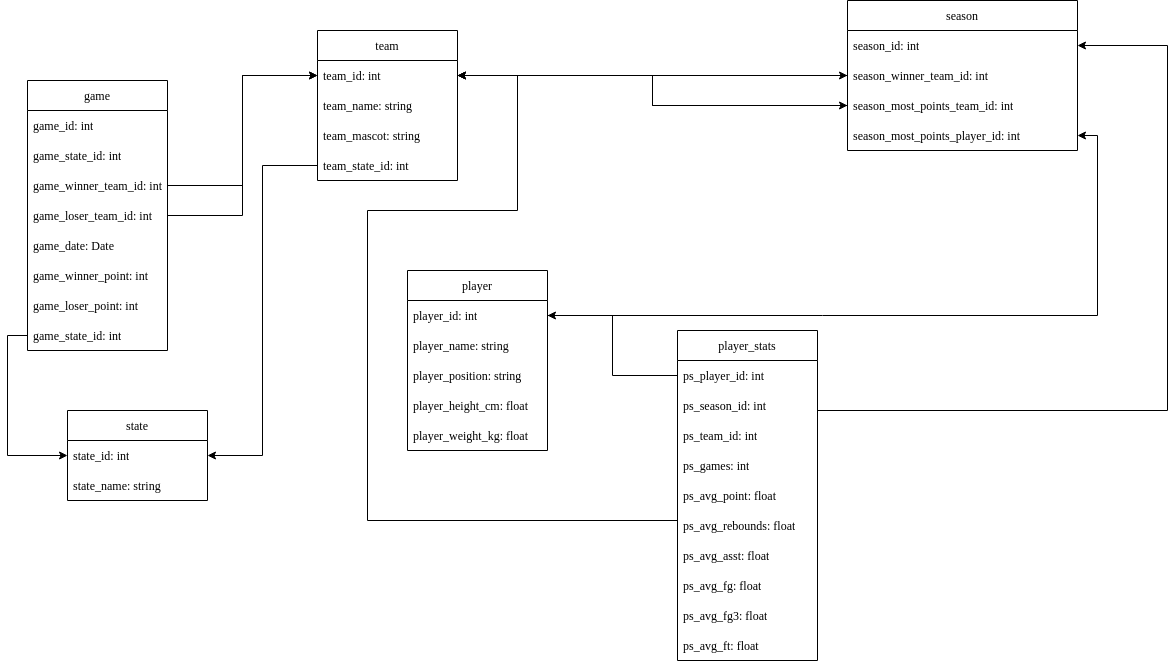

The diagram above was exported from draw.io. Its source (the exported page's mxGraphModel, read from the mxfile embedded in the PNG):
<mxGraphModel dx="1410" dy="747" grid="1" gridSize="10" guides="1" tooltips="1" connect="1" arrows="1" fold="1" page="1" pageScale="1" pageWidth="1600" pageHeight="900" math="0" shadow="0">
  <root>
    <mxCell id="0" />
    <mxCell id="1" parent="0" />
    <mxCell id="q0j0iPxaanT10xR-cLbH-1" value="team" style="swimlane;fontStyle=0;childLayout=stackLayout;horizontal=1;startSize=30;horizontalStack=0;resizeParent=1;resizeParentMax=0;resizeLast=0;collapsible=1;marginBottom=0;whiteSpace=wrap;html=1;" parent="1" vertex="1">
      <mxGeometry x="680" y="280" width="140" height="150" as="geometry" />
    </mxCell>
    <mxCell id="q0j0iPxaanT10xR-cLbH-2" value="team_id: int" style="text;strokeColor=none;fillColor=none;align=left;verticalAlign=middle;spacingLeft=4;spacingRight=4;overflow=hidden;points=[[0,0.5],[1,0.5]];portConstraint=eastwest;rotatable=0;whiteSpace=wrap;html=1;" parent="q0j0iPxaanT10xR-cLbH-1" vertex="1">
      <mxGeometry y="30" width="140" height="30" as="geometry" />
    </mxCell>
    <mxCell id="q0j0iPxaanT10xR-cLbH-3" value="team_name: string" style="text;strokeColor=none;fillColor=none;align=left;verticalAlign=middle;spacingLeft=4;spacingRight=4;overflow=hidden;points=[[0,0.5],[1,0.5]];portConstraint=eastwest;rotatable=0;whiteSpace=wrap;html=1;" parent="q0j0iPxaanT10xR-cLbH-1" vertex="1">
      <mxGeometry y="60" width="140" height="30" as="geometry" />
    </mxCell>
    <mxCell id="q0j0iPxaanT10xR-cLbH-4" value="team_mascot: string" style="text;strokeColor=none;fillColor=none;align=left;verticalAlign=middle;spacingLeft=4;spacingRight=4;overflow=hidden;points=[[0,0.5],[1,0.5]];portConstraint=eastwest;rotatable=0;whiteSpace=wrap;html=1;" parent="q0j0iPxaanT10xR-cLbH-1" vertex="1">
      <mxGeometry y="90" width="140" height="30" as="geometry" />
    </mxCell>
    <mxCell id="q0j0iPxaanT10xR-cLbH-5" value="team_state_id: int" style="text;strokeColor=none;fillColor=none;align=left;verticalAlign=middle;spacingLeft=4;spacingRight=4;overflow=hidden;points=[[0,0.5],[1,0.5]];portConstraint=eastwest;rotatable=0;whiteSpace=wrap;html=1;" parent="q0j0iPxaanT10xR-cLbH-1" vertex="1">
      <mxGeometry y="120" width="140" height="30" as="geometry" />
    </mxCell>
    <mxCell id="q0j0iPxaanT10xR-cLbH-7" value="player" style="swimlane;fontStyle=0;childLayout=stackLayout;horizontal=1;startSize=30;horizontalStack=0;resizeParent=1;resizeParentMax=0;resizeLast=0;collapsible=1;marginBottom=0;whiteSpace=wrap;html=1;movable=1;resizable=1;rotatable=1;deletable=1;editable=1;locked=0;connectable=1;" parent="1" vertex="1">
      <mxGeometry x="770" y="520" width="140" height="180" as="geometry" />
    </mxCell>
    <mxCell id="q0j0iPxaanT10xR-cLbH-8" value="player_id: int" style="text;strokeColor=none;fillColor=none;align=left;verticalAlign=middle;spacingLeft=4;spacingRight=4;overflow=hidden;points=[[0,0.5],[1,0.5]];portConstraint=eastwest;rotatable=0;whiteSpace=wrap;html=1;" parent="q0j0iPxaanT10xR-cLbH-7" vertex="1">
      <mxGeometry y="30" width="140" height="30" as="geometry" />
    </mxCell>
    <mxCell id="q0j0iPxaanT10xR-cLbH-9" value="player_name: string" style="text;strokeColor=none;fillColor=none;align=left;verticalAlign=middle;spacingLeft=4;spacingRight=4;overflow=hidden;points=[[0,0.5],[1,0.5]];portConstraint=eastwest;rotatable=0;whiteSpace=wrap;html=1;" parent="q0j0iPxaanT10xR-cLbH-7" vertex="1">
      <mxGeometry y="60" width="140" height="30" as="geometry" />
    </mxCell>
    <mxCell id="q0j0iPxaanT10xR-cLbH-10" value="player_position: string" style="text;strokeColor=none;fillColor=none;align=left;verticalAlign=middle;spacingLeft=4;spacingRight=4;overflow=hidden;points=[[0,0.5],[1,0.5]];portConstraint=eastwest;rotatable=0;whiteSpace=wrap;html=1;" parent="q0j0iPxaanT10xR-cLbH-7" vertex="1">
      <mxGeometry y="90" width="140" height="30" as="geometry" />
    </mxCell>
    <mxCell id="q0j0iPxaanT10xR-cLbH-11" value="player_height_cm: float" style="text;strokeColor=none;fillColor=none;align=left;verticalAlign=middle;spacingLeft=4;spacingRight=4;overflow=hidden;points=[[0,0.5],[1,0.5]];portConstraint=eastwest;rotatable=0;whiteSpace=wrap;html=1;" parent="q0j0iPxaanT10xR-cLbH-7" vertex="1">
      <mxGeometry y="120" width="140" height="30" as="geometry" />
    </mxCell>
    <mxCell id="q0j0iPxaanT10xR-cLbH-12" value="player_weight_kg: float" style="text;strokeColor=none;fillColor=none;align=left;verticalAlign=middle;spacingLeft=4;spacingRight=4;overflow=hidden;points=[[0,0.5],[1,0.5]];portConstraint=eastwest;rotatable=0;whiteSpace=wrap;html=1;" parent="q0j0iPxaanT10xR-cLbH-7" vertex="1">
      <mxGeometry y="150" width="140" height="30" as="geometry" />
    </mxCell>
    <mxCell id="Z4QKstFZAo4XUwZadhEa-1" value="game" style="swimlane;fontStyle=0;childLayout=stackLayout;horizontal=1;startSize=30;horizontalStack=0;resizeParent=1;resizeParentMax=0;resizeLast=0;collapsible=1;marginBottom=0;whiteSpace=wrap;html=1;" parent="1" vertex="1">
      <mxGeometry x="390" y="330" width="140" height="270" as="geometry" />
    </mxCell>
    <mxCell id="Z4QKstFZAo4XUwZadhEa-2" value="game_id: int" style="text;strokeColor=none;fillColor=none;align=left;verticalAlign=middle;spacingLeft=4;spacingRight=4;overflow=hidden;points=[[0,0.5],[1,0.5]];portConstraint=eastwest;rotatable=0;whiteSpace=wrap;html=1;" parent="Z4QKstFZAo4XUwZadhEa-1" vertex="1">
      <mxGeometry y="30" width="140" height="30" as="geometry" />
    </mxCell>
    <mxCell id="Z4QKstFZAo4XUwZadhEa-3" value="game_state_id: int" style="text;strokeColor=none;fillColor=none;align=left;verticalAlign=middle;spacingLeft=4;spacingRight=4;overflow=hidden;points=[[0,0.5],[1,0.5]];portConstraint=eastwest;rotatable=0;whiteSpace=wrap;html=1;" parent="Z4QKstFZAo4XUwZadhEa-1" vertex="1">
      <mxGeometry y="60" width="140" height="30" as="geometry" />
    </mxCell>
    <mxCell id="Z4QKstFZAo4XUwZadhEa-4" value="game_winner_team_id: int" style="text;strokeColor=none;fillColor=none;align=left;verticalAlign=middle;spacingLeft=4;spacingRight=4;overflow=hidden;points=[[0,0.5],[1,0.5]];portConstraint=eastwest;rotatable=0;whiteSpace=wrap;html=1;" parent="Z4QKstFZAo4XUwZadhEa-1" vertex="1">
      <mxGeometry y="90" width="140" height="30" as="geometry" />
    </mxCell>
    <mxCell id="Z4QKstFZAo4XUwZadhEa-5" value="game_loser_team_id: int" style="text;strokeColor=none;fillColor=none;align=left;verticalAlign=middle;spacingLeft=4;spacingRight=4;overflow=hidden;points=[[0,0.5],[1,0.5]];portConstraint=eastwest;rotatable=0;whiteSpace=wrap;html=1;" parent="Z4QKstFZAo4XUwZadhEa-1" vertex="1">
      <mxGeometry y="120" width="140" height="30" as="geometry" />
    </mxCell>
    <mxCell id="Z4QKstFZAo4XUwZadhEa-6" value="game_date: Date" style="text;strokeColor=none;fillColor=none;align=left;verticalAlign=middle;spacingLeft=4;spacingRight=4;overflow=hidden;points=[[0,0.5],[1,0.5]];portConstraint=eastwest;rotatable=0;whiteSpace=wrap;html=1;" parent="Z4QKstFZAo4XUwZadhEa-1" vertex="1">
      <mxGeometry y="150" width="140" height="30" as="geometry" />
    </mxCell>
    <mxCell id="Z4QKstFZAo4XUwZadhEa-9" value="game_winner_point: int" style="text;strokeColor=none;fillColor=none;align=left;verticalAlign=middle;spacingLeft=4;spacingRight=4;overflow=hidden;points=[[0,0.5],[1,0.5]];portConstraint=eastwest;rotatable=0;whiteSpace=wrap;html=1;" parent="Z4QKstFZAo4XUwZadhEa-1" vertex="1">
      <mxGeometry y="180" width="140" height="30" as="geometry" />
    </mxCell>
    <mxCell id="Z4QKstFZAo4XUwZadhEa-10" value="game_loser_point: int" style="text;strokeColor=none;fillColor=none;align=left;verticalAlign=middle;spacingLeft=4;spacingRight=4;overflow=hidden;points=[[0,0.5],[1,0.5]];portConstraint=eastwest;rotatable=0;whiteSpace=wrap;html=1;" parent="Z4QKstFZAo4XUwZadhEa-1" vertex="1">
      <mxGeometry y="210" width="140" height="30" as="geometry" />
    </mxCell>
    <mxCell id="Z4QKstFZAo4XUwZadhEa-46" value="game_state_id: int" style="text;strokeColor=none;fillColor=none;align=left;verticalAlign=middle;spacingLeft=4;spacingRight=4;overflow=hidden;points=[[0,0.5],[1,0.5]];portConstraint=eastwest;rotatable=0;whiteSpace=wrap;html=1;" parent="Z4QKstFZAo4XUwZadhEa-1" vertex="1">
      <mxGeometry y="240" width="140" height="30" as="geometry" />
    </mxCell>
    <mxCell id="Z4QKstFZAo4XUwZadhEa-7" style="edgeStyle=orthogonalEdgeStyle;rounded=0;orthogonalLoop=1;jettySize=auto;html=1;exitX=1;exitY=0.5;exitDx=0;exitDy=0;entryX=0;entryY=0.5;entryDx=0;entryDy=0;" parent="1" source="Z4QKstFZAo4XUwZadhEa-4" target="q0j0iPxaanT10xR-cLbH-2" edge="1">
      <mxGeometry relative="1" as="geometry" />
    </mxCell>
    <mxCell id="Z4QKstFZAo4XUwZadhEa-8" style="edgeStyle=orthogonalEdgeStyle;rounded=0;orthogonalLoop=1;jettySize=auto;html=1;exitX=1;exitY=0.5;exitDx=0;exitDy=0;entryX=0;entryY=0.5;entryDx=0;entryDy=0;" parent="1" source="Z4QKstFZAo4XUwZadhEa-5" target="q0j0iPxaanT10xR-cLbH-2" edge="1">
      <mxGeometry relative="1" as="geometry" />
    </mxCell>
    <mxCell id="Z4QKstFZAo4XUwZadhEa-52" style="edgeStyle=orthogonalEdgeStyle;rounded=0;orthogonalLoop=1;jettySize=auto;html=1;exitX=1;exitY=0.25;exitDx=0;exitDy=0;entryX=1;entryY=0.5;entryDx=0;entryDy=0;" parent="1" source="Z4QKstFZAo4XUwZadhEa-12" target="Z4QKstFZAo4XUwZadhEa-25" edge="1">
      <mxGeometry relative="1" as="geometry">
        <Array as="points">
          <mxPoint x="1180" y="660" />
          <mxPoint x="1530" y="660" />
          <mxPoint x="1530" y="295" />
        </Array>
      </mxGeometry>
    </mxCell>
    <mxCell id="Z4QKstFZAo4XUwZadhEa-12" value="player_stats" style="swimlane;fontStyle=0;childLayout=stackLayout;horizontal=1;startSize=30;horizontalStack=0;resizeParent=1;resizeParentMax=0;resizeLast=0;collapsible=1;marginBottom=0;whiteSpace=wrap;html=1;" parent="1" vertex="1">
      <mxGeometry x="1040" y="580" width="140" height="330" as="geometry" />
    </mxCell>
    <mxCell id="Z4QKstFZAo4XUwZadhEa-13" value="ps_player_id: int" style="text;strokeColor=none;fillColor=none;align=left;verticalAlign=middle;spacingLeft=4;spacingRight=4;overflow=hidden;points=[[0,0.5],[1,0.5]];portConstraint=eastwest;rotatable=0;whiteSpace=wrap;html=1;" parent="Z4QKstFZAo4XUwZadhEa-12" vertex="1">
      <mxGeometry y="30" width="140" height="30" as="geometry" />
    </mxCell>
    <mxCell id="Z4QKstFZAo4XUwZadhEa-14" value="ps_season_id: int" style="text;strokeColor=none;fillColor=none;align=left;verticalAlign=middle;spacingLeft=4;spacingRight=4;overflow=hidden;points=[[0,0.5],[1,0.5]];portConstraint=eastwest;rotatable=0;whiteSpace=wrap;html=1;" parent="Z4QKstFZAo4XUwZadhEa-12" vertex="1">
      <mxGeometry y="60" width="140" height="30" as="geometry" />
    </mxCell>
    <mxCell id="ZOxEHfo5i05-CHzDQGWs-1" value="ps_team_id: int" style="text;strokeColor=none;fillColor=none;align=left;verticalAlign=middle;spacingLeft=4;spacingRight=4;overflow=hidden;points=[[0,0.5],[1,0.5]];portConstraint=eastwest;rotatable=0;whiteSpace=wrap;html=1;" vertex="1" parent="Z4QKstFZAo4XUwZadhEa-12">
      <mxGeometry y="90" width="140" height="30" as="geometry" />
    </mxCell>
    <mxCell id="Z4QKstFZAo4XUwZadhEa-16" value="ps_games: int" style="text;strokeColor=none;fillColor=none;align=left;verticalAlign=middle;spacingLeft=4;spacingRight=4;overflow=hidden;points=[[0,0.5],[1,0.5]];portConstraint=eastwest;rotatable=0;whiteSpace=wrap;html=1;" parent="Z4QKstFZAo4XUwZadhEa-12" vertex="1">
      <mxGeometry y="120" width="140" height="30" as="geometry" />
    </mxCell>
    <mxCell id="Z4QKstFZAo4XUwZadhEa-15" value="ps_avg_point: float" style="text;strokeColor=none;fillColor=none;align=left;verticalAlign=middle;spacingLeft=4;spacingRight=4;overflow=hidden;points=[[0,0.5],[1,0.5]];portConstraint=eastwest;rotatable=0;whiteSpace=wrap;html=1;" parent="Z4QKstFZAo4XUwZadhEa-12" vertex="1">
      <mxGeometry y="150" width="140" height="30" as="geometry" />
    </mxCell>
    <mxCell id="Z4QKstFZAo4XUwZadhEa-17" value="ps_avg_rebounds: float" style="text;strokeColor=none;fillColor=none;align=left;verticalAlign=middle;spacingLeft=4;spacingRight=4;overflow=hidden;points=[[0,0.5],[1,0.5]];portConstraint=eastwest;rotatable=0;whiteSpace=wrap;html=1;" parent="Z4QKstFZAo4XUwZadhEa-12" vertex="1">
      <mxGeometry y="180" width="140" height="30" as="geometry" />
    </mxCell>
    <mxCell id="Z4QKstFZAo4XUwZadhEa-18" value="ps_avg_asst: float" style="text;strokeColor=none;fillColor=none;align=left;verticalAlign=middle;spacingLeft=4;spacingRight=4;overflow=hidden;points=[[0,0.5],[1,0.5]];portConstraint=eastwest;rotatable=0;whiteSpace=wrap;html=1;" parent="Z4QKstFZAo4XUwZadhEa-12" vertex="1">
      <mxGeometry y="210" width="140" height="30" as="geometry" />
    </mxCell>
    <mxCell id="Z4QKstFZAo4XUwZadhEa-19" value="ps_avg_fg: float" style="text;strokeColor=none;fillColor=none;align=left;verticalAlign=middle;spacingLeft=4;spacingRight=4;overflow=hidden;points=[[0,0.5],[1,0.5]];portConstraint=eastwest;rotatable=0;whiteSpace=wrap;html=1;" parent="Z4QKstFZAo4XUwZadhEa-12" vertex="1">
      <mxGeometry y="240" width="140" height="30" as="geometry" />
    </mxCell>
    <mxCell id="Z4QKstFZAo4XUwZadhEa-20" value="ps_avg_fg3: float" style="text;strokeColor=none;fillColor=none;align=left;verticalAlign=middle;spacingLeft=4;spacingRight=4;overflow=hidden;points=[[0,0.5],[1,0.5]];portConstraint=eastwest;rotatable=0;whiteSpace=wrap;html=1;" parent="Z4QKstFZAo4XUwZadhEa-12" vertex="1">
      <mxGeometry y="270" width="140" height="30" as="geometry" />
    </mxCell>
    <mxCell id="Z4QKstFZAo4XUwZadhEa-21" value="ps_avg_ft: float" style="text;strokeColor=none;fillColor=none;align=left;verticalAlign=middle;spacingLeft=4;spacingRight=4;overflow=hidden;points=[[0,0.5],[1,0.5]];portConstraint=eastwest;rotatable=0;whiteSpace=wrap;html=1;" parent="Z4QKstFZAo4XUwZadhEa-12" vertex="1">
      <mxGeometry y="300" width="140" height="30" as="geometry" />
    </mxCell>
    <mxCell id="Z4QKstFZAo4XUwZadhEa-24" value="season" style="swimlane;fontStyle=0;childLayout=stackLayout;horizontal=1;startSize=30;horizontalStack=0;resizeParent=1;resizeParentMax=0;resizeLast=0;collapsible=1;marginBottom=0;whiteSpace=wrap;html=1;" parent="1" vertex="1">
      <mxGeometry x="1210" y="250" width="230" height="150" as="geometry" />
    </mxCell>
    <mxCell id="Z4QKstFZAo4XUwZadhEa-25" value="season_id: int" style="text;strokeColor=none;fillColor=none;align=left;verticalAlign=middle;spacingLeft=4;spacingRight=4;overflow=hidden;points=[[0,0.5],[1,0.5]];portConstraint=eastwest;rotatable=0;whiteSpace=wrap;html=1;" parent="Z4QKstFZAo4XUwZadhEa-24" vertex="1">
      <mxGeometry y="30" width="230" height="30" as="geometry" />
    </mxCell>
    <mxCell id="Z4QKstFZAo4XUwZadhEa-26" value="season_winner_team_id: int" style="text;strokeColor=none;fillColor=none;align=left;verticalAlign=middle;spacingLeft=4;spacingRight=4;overflow=hidden;points=[[0,0.5],[1,0.5]];portConstraint=eastwest;rotatable=0;whiteSpace=wrap;html=1;" parent="Z4QKstFZAo4XUwZadhEa-24" vertex="1">
      <mxGeometry y="60" width="230" height="30" as="geometry" />
    </mxCell>
    <mxCell id="Z4QKstFZAo4XUwZadhEa-35" value="season_most_points_team_id: int" style="text;strokeColor=none;fillColor=none;align=left;verticalAlign=middle;spacingLeft=4;spacingRight=4;overflow=hidden;points=[[0,0.5],[1,0.5]];portConstraint=eastwest;rotatable=0;whiteSpace=wrap;html=1;" parent="Z4QKstFZAo4XUwZadhEa-24" vertex="1">
      <mxGeometry y="90" width="230" height="30" as="geometry" />
    </mxCell>
    <mxCell id="Z4QKstFZAo4XUwZadhEa-33" value="season_most_points_player_id: int" style="text;strokeColor=none;fillColor=none;align=left;verticalAlign=middle;spacingLeft=4;spacingRight=4;overflow=hidden;points=[[0,0.5],[1,0.5]];portConstraint=eastwest;rotatable=0;whiteSpace=wrap;html=1;" parent="Z4QKstFZAo4XUwZadhEa-24" vertex="1">
      <mxGeometry y="120" width="230" height="30" as="geometry" />
    </mxCell>
    <mxCell id="Z4QKstFZAo4XUwZadhEa-39" style="edgeStyle=orthogonalEdgeStyle;rounded=0;orthogonalLoop=1;jettySize=auto;html=1;exitX=0;exitY=0.5;exitDx=0;exitDy=0;entryX=1;entryY=0.5;entryDx=0;entryDy=0;" parent="1" source="Z4QKstFZAo4XUwZadhEa-26" target="q0j0iPxaanT10xR-cLbH-2" edge="1">
      <mxGeometry relative="1" as="geometry" />
    </mxCell>
    <mxCell id="Z4QKstFZAo4XUwZadhEa-40" value="state" style="swimlane;fontStyle=0;childLayout=stackLayout;horizontal=1;startSize=30;horizontalStack=0;resizeParent=1;resizeParentMax=0;resizeLast=0;collapsible=1;marginBottom=0;whiteSpace=wrap;html=1;movable=1;resizable=1;rotatable=1;deletable=1;editable=1;locked=0;connectable=1;" parent="1" vertex="1">
      <mxGeometry x="430" y="660" width="140" height="90" as="geometry" />
    </mxCell>
    <mxCell id="Z4QKstFZAo4XUwZadhEa-41" value="state_id: int" style="text;strokeColor=none;fillColor=none;align=left;verticalAlign=middle;spacingLeft=4;spacingRight=4;overflow=hidden;points=[[0,0.5],[1,0.5]];portConstraint=eastwest;rotatable=0;whiteSpace=wrap;html=1;" parent="Z4QKstFZAo4XUwZadhEa-40" vertex="1">
      <mxGeometry y="30" width="140" height="30" as="geometry" />
    </mxCell>
    <mxCell id="Z4QKstFZAo4XUwZadhEa-42" value="state_name: string" style="text;strokeColor=none;fillColor=none;align=left;verticalAlign=middle;spacingLeft=4;spacingRight=4;overflow=hidden;points=[[0,0.5],[1,0.5]];portConstraint=eastwest;rotatable=0;whiteSpace=wrap;html=1;" parent="Z4QKstFZAo4XUwZadhEa-40" vertex="1">
      <mxGeometry y="60" width="140" height="30" as="geometry" />
    </mxCell>
    <mxCell id="Z4QKstFZAo4XUwZadhEa-47" style="edgeStyle=orthogonalEdgeStyle;rounded=0;orthogonalLoop=1;jettySize=auto;html=1;exitX=0;exitY=0.5;exitDx=0;exitDy=0;entryX=0;entryY=0.5;entryDx=0;entryDy=0;" parent="1" source="Z4QKstFZAo4XUwZadhEa-46" target="Z4QKstFZAo4XUwZadhEa-41" edge="1">
      <mxGeometry relative="1" as="geometry" />
    </mxCell>
    <mxCell id="Z4QKstFZAo4XUwZadhEa-48" style="edgeStyle=orthogonalEdgeStyle;rounded=0;orthogonalLoop=1;jettySize=auto;html=1;exitX=0;exitY=0.5;exitDx=0;exitDy=0;entryX=1;entryY=0.5;entryDx=0;entryDy=0;" parent="1" source="q0j0iPxaanT10xR-cLbH-5" target="Z4QKstFZAo4XUwZadhEa-41" edge="1">
      <mxGeometry relative="1" as="geometry" />
    </mxCell>
    <mxCell id="Z4QKstFZAo4XUwZadhEa-54" style="edgeStyle=orthogonalEdgeStyle;rounded=0;orthogonalLoop=1;jettySize=auto;html=1;exitX=0;exitY=0.5;exitDx=0;exitDy=0;entryX=1;entryY=0.5;entryDx=0;entryDy=0;" parent="1" source="Z4QKstFZAo4XUwZadhEa-35" target="q0j0iPxaanT10xR-cLbH-2" edge="1">
      <mxGeometry relative="1" as="geometry" />
    </mxCell>
    <mxCell id="Z4QKstFZAo4XUwZadhEa-55" style="edgeStyle=orthogonalEdgeStyle;rounded=0;orthogonalLoop=1;jettySize=auto;html=1;exitX=1;exitY=0.5;exitDx=0;exitDy=0;entryX=1;entryY=0.5;entryDx=0;entryDy=0;" parent="1" source="q0j0iPxaanT10xR-cLbH-8" target="Z4QKstFZAo4XUwZadhEa-33" edge="1">
      <mxGeometry relative="1" as="geometry" />
    </mxCell>
    <mxCell id="Z4QKstFZAo4XUwZadhEa-56" style="edgeStyle=orthogonalEdgeStyle;rounded=0;orthogonalLoop=1;jettySize=auto;html=1;exitX=1;exitY=0.5;exitDx=0;exitDy=0;entryX=0;entryY=0.5;entryDx=0;entryDy=0;" parent="1" source="q0j0iPxaanT10xR-cLbH-2" target="Z4QKstFZAo4XUwZadhEa-26" edge="1">
      <mxGeometry relative="1" as="geometry" />
    </mxCell>
    <mxCell id="Z4QKstFZAo4XUwZadhEa-57" style="edgeStyle=orthogonalEdgeStyle;rounded=0;orthogonalLoop=1;jettySize=auto;html=1;exitX=1;exitY=0.5;exitDx=0;exitDy=0;entryX=0;entryY=0.5;entryDx=0;entryDy=0;" parent="1" source="q0j0iPxaanT10xR-cLbH-2" target="Z4QKstFZAo4XUwZadhEa-35" edge="1">
      <mxGeometry relative="1" as="geometry" />
    </mxCell>
    <mxCell id="ZOxEHfo5i05-CHzDQGWs-2" style="edgeStyle=orthogonalEdgeStyle;rounded=0;orthogonalLoop=1;jettySize=auto;html=1;exitX=0;exitY=0.5;exitDx=0;exitDy=0;entryX=1;entryY=0.5;entryDx=0;entryDy=0;" edge="1" parent="1" source="ZOxEHfo5i05-CHzDQGWs-1" target="q0j0iPxaanT10xR-cLbH-2">
      <mxGeometry relative="1" as="geometry">
        <Array as="points">
          <mxPoint x="1040" y="770" />
          <mxPoint x="730" y="770" />
          <mxPoint x="730" y="460" />
          <mxPoint x="880" y="460" />
          <mxPoint x="880" y="325" />
        </Array>
      </mxGeometry>
    </mxCell>
    <mxCell id="ZOxEHfo5i05-CHzDQGWs-3" style="edgeStyle=orthogonalEdgeStyle;rounded=0;orthogonalLoop=1;jettySize=auto;html=1;exitX=0;exitY=0.5;exitDx=0;exitDy=0;entryX=1;entryY=0.5;entryDx=0;entryDy=0;" edge="1" parent="1" source="Z4QKstFZAo4XUwZadhEa-13" target="q0j0iPxaanT10xR-cLbH-8">
      <mxGeometry relative="1" as="geometry" />
    </mxCell>
  </root>
</mxGraphModel>